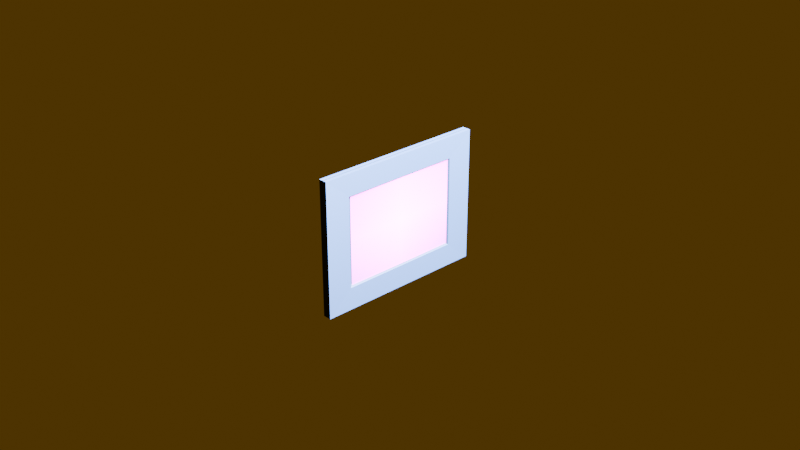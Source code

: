 # Source: Pilze.blend  (saved by Blender 5.2.44; exported with 4.5.12 LTS)
import bpy
from mathutils import Matrix  # noqa: F401  (used for matrix-valued properties, if any)

bpy.ops.wm.read_factory_settings(use_empty=True)
scene = bpy.context.scene
scene.name = 'Scene'

# ---- collections
col_collection = bpy.data.collections.new('Collection'); scene.collection.children.link(col_collection)

# ---- images (referenced by path relative to the original .blend; pixels are not part of the script)
import os
ASSET_DIR = os.environ.get("B2B_ASSET_DIR", "")  # directory of the original .blend (textures are referenced by path, not embedded)
HERE = os.path.dirname(os.path.abspath(__file__))  # packed textures are extracted next to this script under _unpacked/

def load_image(name, relpath, width, height, colorspace="sRGB"):
    """Load a texture the original file referenced (path relative to the .blend, or extracted next to this script)."""
    p = next((c for c in (os.path.join(HERE, relpath), os.path.join(ASSET_DIR, relpath)) if relpath and os.path.exists(c)), "")
    if p:
        img = bpy.data.images.load(p, check_existing=True)
        img.name = name
    else:  # same state as the original file: an image datablock whose file is absent (Cycles renders it pink)
        img = bpy.data.images.new(name, width, height)
        img.source = "FILE"
        img.filepath = "//" + (relpath or name)
    img.colorspace_settings.name = colorspace
    return img
img_pilze_png = load_image('Pilze.png', 'Bilder/Pilze.png', 1024, 1024, 'sRGB')

# ---- materials (node trees are filled in below, after node groups)
mat_material_001 = bpy.data.materials.new('Material.001')
mat_pilze = bpy.data.materials.new('Pilze')

# ---- material node trees
mat_material_001.use_nodes = True; mat_material_001.node_tree.nodes.clear()
_N = mat_material_001.node_tree.nodes; _L = mat_material_001.node_tree.links
n0 = _N.new('ShaderNodeBsdfPrincipled'); n0.name = 'Principled BSDF'; n0.location = (-200, 100)
n0.inputs[2].default_value = 0.7
n0.inputs[10].default_value = 0.005
n1 = _N.new('ShaderNodeOutputMaterial'); n1.name = 'Material Output'; n1.location = (200, 100)
n2 = _N.new('ShaderNodeRGB'); n2.name = 'Color'; n2.location = (-390, 71)
n2.outputs[0].default_value = (0.003186, 0.02253, 0.08207, 1.0)
_L.new(n0.outputs[0], n1.inputs[0])
_L.new(n2.outputs[0], n0.inputs[0])
n1.is_active_output = True
mat_pilze.use_nodes = True; mat_pilze.node_tree.nodes.clear()
_N = mat_pilze.node_tree.nodes; _L = mat_pilze.node_tree.links
n0 = _N.new('ShaderNodeOutputMaterial'); n0.name = 'Material Output'; n0.location = (0, 0)
n1 = _N.new('ShaderNodeTexImage'); n1.name = 'Image Texture'; n1.location = (-400, 0)
n1.image = img_pilze_png
n1.extension = 'CLIP'
n2 = _N.new('ShaderNodeBsdfPrincipled'); n2.name = 'Principled BSDF'; n2.location = (-200, 0)
n2.inputs[10].default_value = 0.005
_L.new(n1.outputs[0], n2.inputs[0])
_L.new(n1.outputs[1], n2.inputs[4])
_L.new(n2.outputs[0], n0.inputs[0])
n0.is_active_output = True

# ---- world
world_world = bpy.data.worlds.new('World'); scene.world = world_world
world_world.use_nodes = True; world_world.node_tree.nodes.clear()
_N = world_world.node_tree.nodes; _L = world_world.node_tree.links
n0 = _N.new('ShaderNodeOutputWorld'); n0.name = 'World Output'; n0.location = (200, 100)
n1 = _N.new('ShaderNodeBackground'); n1.name = 'Background'; n1.location = (-200, 100)
n2 = _N.new('ShaderNodeRGB'); n2.name = 'Color'; n2.location = (-390, 71)
n2.outputs[0].default_value = (0.08576, 0.04215, 0.003458, 1.0)
_L.new(n1.outputs[0], n0.inputs[0])
_L.new(n2.outputs[0], n1.inputs[0])
n0.is_active_output = True
world_world.color = (0.05088, 0.05088, 0.05088)
world_world.sun_shadow_jitter_overblur = 0.0

# ---- cameras
cam_camera = bpy.data.cameras.new('Camera')
cam_camera.clip_end = 100.0
cam_camera.ortho_scale = 7.314

# ---- lights
light_light = bpy.data.lights.new('Light', 'POINT')
light_light.energy = 1000.0
light_light.shadow_soft_size = 0.1

# ---- meshes
me_plane = bpy.data.meshes.new('Plane')
me_plane.from_pydata([(-0.6697, -0.8754, -1.552e-08), (0.8192, -0.8754, 4.254e-09), (-0.6697, 0.8754, -1.552e-08), (0.8192, 0.8754, 4.254e-09), (-0.6697, 0.8754, -0.05279), (-0.6697, -0.8754, -0.05279), (0.8192, -0.8754, -0.05279), (0.8192, 0.8754, -0.05279)], [], [(0, 2, 3, 1), (5, 6, 7, 4), (2, 0, 5, 4), (3, 2, 4, 7), (0, 1, 6, 5), (1, 3, 7, 6)])
_uv = me_plane.uv_layers.new(name='UVMap')
_uv.uv.foreach_set('vector', [0.0, 0.0, 0.0, 1.0, 1.0, 1.0, 1.0, 0.0, 0.0, 0.0, 1.0, 0.0, 1.0, 1.0, 0.0, 1.0, 0.0, 1.0, 0.0, 0.0, 0.0, 0.0, 0.0, 1.0, 1.0, 1.0, 0.0, 1.0, 0.0, 1.0, 1.0, 1.0, 0.0, 0.0, 1.0, 0.0, 1.0, 0.0, 0.0, 0.0, 1.0, 0.0, 1.0, 1.0, 1.0, 1.0, 1.0, 0.0])
me_plane.materials.append(mat_material_001)
me_plane.update()
me_plane_002 = bpy.data.meshes.new('Plane.002')
me_plane_002.from_pydata([(-0.4259, -0.6193, -0.004718), (0.5754, -0.6193, -0.004718), (-0.4259, 0.6193, -0.004718), (0.5754, 0.6193, -0.004718), (-0.6697, 0.8754, -0.05279), (-0.6697, -0.8754, -0.05279), (0.8192, -0.8754, -0.05279), (0.8192, 0.8754, -0.05279), (-0.6697, 0.8754, -1.552e-08), (-0.6697, -0.8754, -1.552e-08), (0.8192, -0.8754, 4.254e-09), (0.8192, 0.8754, 4.254e-09), (-0.3933, 0.5819, -0.08707), (-0.3933, -0.5819, -0.08707), (0.5428, -0.5819, -0.08707), (0.5428, 0.5819, -0.08707)], [], [(3, 1, 14, 15), (5, 6, 7, 4), (8, 9, 5, 4), (11, 8, 4, 7), (9, 10, 6, 5), (10, 11, 7, 6), (2, 0, 9, 8), (0, 1, 10, 9), (1, 3, 11, 10), (3, 2, 8, 11), (13, 12, 15, 14), (0, 2, 12, 13), (2, 3, 15, 12), (1, 0, 13, 14)])
_uv = me_plane_002.uv_layers.new(name='UVMap')
_uv.uv.foreach_set('vector', [0.8628, 0.8833, 0.8628, 0.1167, 0.8628, 0.1167, 0.8628, 0.8833, 0.0, 0.0, 1.0, 0.0, 1.0, 1.0, 0.0, 1.0, 0.0, 1.0, 0.0, 0.0, 0.0, 0.0, 0.0, 1.0, 1.0, 1.0, 0.0, 1.0, 0.0, 1.0, 1.0, 1.0, 0.0, 0.0, 1.0, 0.0, 1.0, 0.0, 0.0, 0.0, 1.0, 0.0, 1.0, 1.0, 1.0, 1.0, 1.0, 0.0, 0.1372, 0.8833, 0.1372, 0.1167, 0.0, 0.0, 0.0, 1.0, 0.1372, 0.1167, 0.8628, 0.1167, 1.0, 0.0, 0.0, 0.0, 0.8628, 0.1167, 0.8628, 0.8833, 1.0, 1.0, 1.0, 0.0, 0.8628, 0.8833, 0.1372, 0.8833, 0.0, 1.0, 1.0, 1.0, 0.1372, 0.1167, 0.1372, 0.8833, 0.8628, 0.8833, 0.8628, 0.1167, 0.1372, 0.1167, 0.1372, 0.8833, 0.1372, 0.8833, 0.1372, 0.1167, 0.1372, 0.8833, 0.8628, 0.8833, 0.8628, 0.8833, 0.1372, 0.8833, 0.8628, 0.1167, 0.1372, 0.1167, 0.1372, 0.1167, 0.8628, 0.1167])
me_plane_002.materials.append(mat_material_001)
me_plane_002.materials.append(mat_material_001)
me_plane_002.update()
me_pilze = bpy.data.meshes.new('Pilze')
me_pilze.from_pydata([(-0.6667, -0.5, 0.0), (0.6667, -0.5, 0.0), (-0.6667, 0.5, 0.0), (0.6667, 0.5, 0.0)], [], [(0, 1, 3, 2)])
_uv = me_pilze.uv_layers.new(name='UVMap')
_uv.uv.foreach_set('vector', [0.0, 0.0, 1.0, 0.0, 1.0, 1.0, 0.0, 1.0])
me_pilze.materials.append(mat_pilze)
me_pilze.update()

# ---- objects
ob_light = bpy.data.objects.new('Light', light_light)
ob_camera = bpy.data.objects.new('Camera', cam_camera)
ob_plane = bpy.data.objects.new('Plane', me_plane)
ob_plane_001 = bpy.data.objects.new('Plane.001', me_plane_002)
ob_pilze = bpy.data.objects.new('Pilze', me_pilze)

# ---- transforms, parenting, visibility, modifiers, constraints
ob_light.location = (2.129, -1.053, 2.459)
ob_light.rotation_euler = (0.6503, 0.05522, 3.437)
ob_light.scale = (0.07237, 0.07237, 0.07237)
ob_light.lock_rotations_4d = False
ob_light.empty_display_type = 'ARROWS'
ob_light.color = (0.0, 0.0, 0.0, 0.0)
ob_light.lineart.crease_threshold = 0.0
ob_camera.location = (2.703, -0.8159, 2.391)
ob_camera.rotation_euler = (1.109, -0.0, 2.386)
ob_camera.scale = (0.07237, 0.07237, 0.07237)
ob_camera.lock_rotations_4d = False
ob_camera.empty_display_type = 'ARROWS'
ob_camera.color = (0.0, 0.0, 0.0, 0.0)
ob_camera.display_type = 'WIRE'
ob_camera.lineart.crease_threshold = 0.0
ob_plane.location = (2.201, -1.35, 2.035)
ob_plane.rotation_euler = (-1.571, 1.571, 0.0)
ob_plane.scale = (0.07235, 0.08036, 0.07237)
ob_plane_001.location = (2.201, -1.347, 2.035)
ob_plane_001.rotation_euler = (-1.571, 1.571, 0.0)
ob_plane_001.scale = (0.07235, 0.08036, 0.07237)
ob_pilze.location = (2.201, -1.348, 2.031)
ob_pilze.rotation_euler = (1.571, -0.0, 3.142)
ob_pilze.scale = (0.07237, 0.07237, 0.07237)

# ---- collection membership
col_collection.objects.link(ob_light)
col_collection.objects.link(ob_camera)
col_collection.objects.link(ob_plane)
col_collection.objects.link(ob_plane_001)
col_collection.objects.link(ob_pilze)

# ---- scene / render settings (as saved in the file)
scene.camera = ob_camera
scene.frame_start = 1; scene.frame_end = 250; scene.frame_set(1)
scene.render.engine = 'BLENDER_EEVEE_NEXT'
scene.render.bake_bias = 0.0
scene.render.bake_samples = 0
scene.render.compositor_device = 'GPU'
scene.eevee.use_volume_custom_range = False
scene.eevee.fast_gi_thickness_near = 0.1
scene.eevee.fast_gi_thickness_far = 0.0
scene.eevee.ray_tracing_options.screen_trace_thickness = 0.1
bpy.context.view_layer.update()
